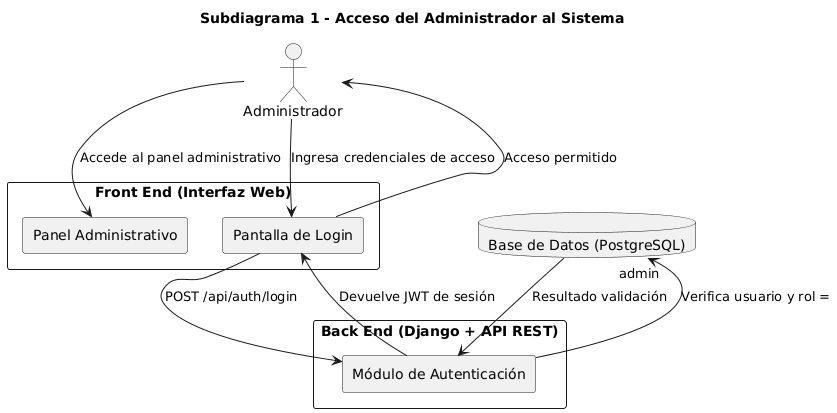

The diagram above was rendered by PlantUML. Its source (embedded in the PNG):
@startuml
title Subdiagrama 1 - Acceso del Administrador al Sistema

actor "Administrador" as A

rectangle "Front End (Interfaz Web)" as FE {
    rectangle "Pantalla de Login" as P1
    rectangle "Panel Administrativo" as P2
}

rectangle "Back End (Django + API REST)" as BE {
    rectangle "Módulo de Autenticación" as B1
}

database "Base de Datos (PostgreSQL)" as BD

A --> P1 : Ingresa credenciales de acceso
P1 --> B1 : POST /api/auth/login
B1 --> BD : Verifica usuario y rol = "admin"
BD --> B1 : Resultado validación
B1 --> P1 : Devuelve JWT de sesión
P1 --> A : Acceso permitido
A --> P2 : Accede al panel administrativo
@enduml